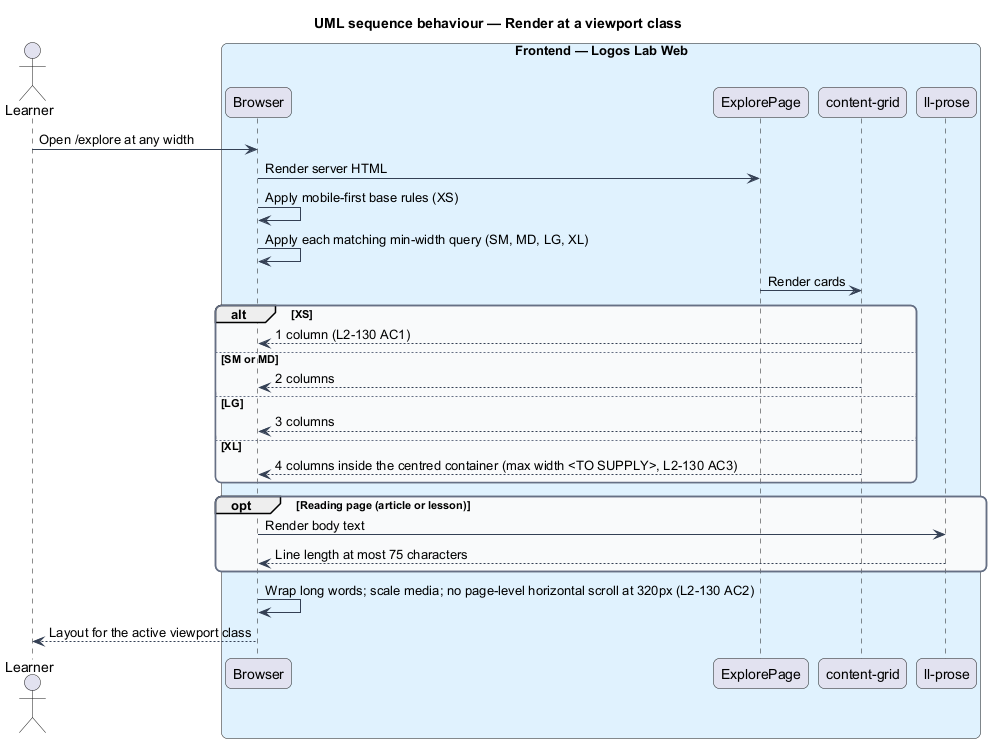

The diagram above was rendered by PlantUML. Its source (embedded in the PNG):
@startuml
title UML sequence behaviour — Render at a viewport class
skinparam backgroundColor #FFFFFF
skinparam shadowing false
skinparam roundcorner 12
skinparam defaultFontName Arial
skinparam ArrowColor #344054
skinparam rectangle {
  BorderColor #344054
  FontColor #101828
}
skinparam package {
  BorderColor #667085
  FontColor #101828
  BackgroundColor #F9FAFB
}
actor "Learner" as actor
box "Frontend — Logos Lab Web" #E0F2FE
  participant "Browser" as browser
  participant "ExplorePage" as page
  participant "content-grid" as grid
  participant "ll-prose" as prose
end box
actor -> browser : Open /explore at any width
browser -> page : Render server HTML
browser -> browser : Apply mobile-first base rules (XS)
browser -> browser : Apply each matching min-width query (SM, MD, LG, XL)
page -> grid : Render cards
alt XS
  grid --> browser : 1 column (L2-130 AC1)
else SM or MD
  grid --> browser : 2 columns
else LG
  grid --> browser : 3 columns
else XL
  grid --> browser : 4 columns inside the centred container (max width <TO SUPPLY>, L2-130 AC3)
end
opt Reading page (article or lesson)
  browser -> prose : Render body text
  prose --> browser : Line length at most 75 characters
end
browser -> browser : Wrap long words; scale media; no page-level horizontal scroll at 320px (L2-130 AC2)
browser --> actor : Layout for the active viewport class
@enduml